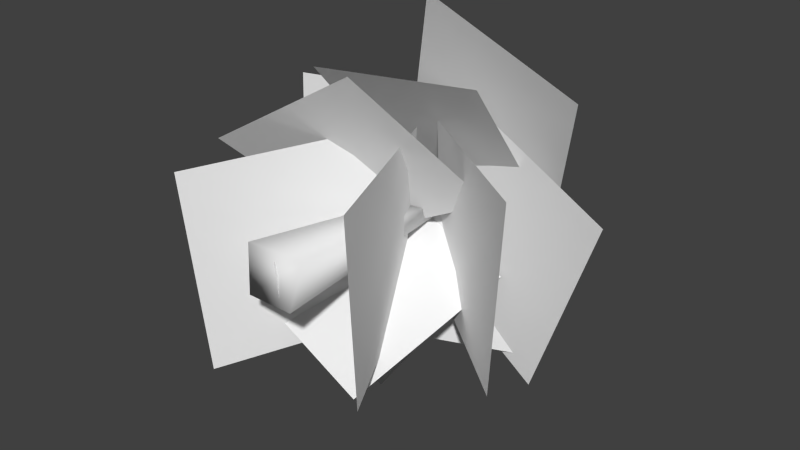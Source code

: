 # Source: bush290.blend  (saved by Blender 2.70.5; exported with 4.5.12 LTS)
import bpy
from mathutils import Matrix  # noqa: F401  (used for matrix-valued properties, if any)

bpy.ops.wm.read_factory_settings(use_empty=True)
scene = bpy.context.scene
scene.name = 'Scene'

# ---- collections
col_collection_1 = bpy.data.collections.new('Collection 1'); scene.collection.children.link(col_collection_1)

# ---- world
world_world = bpy.data.worlds.new('World'); scene.world = world_world
world_world.color = (0.05088, 0.05088, 0.05088)
world_world.use_sun_shadow = False
world_world.sun_shadow_jitter_overblur = 0.0
world_world.cycles.sampling_method = 'MANUAL'
world_world.cycles.sample_map_resolution = 256

# ---- meshes
me_plane_002 = bpy.data.meshes.new('Plane.002')
me_plane_002.from_pydata([(0.7214, -0.01608, -0.4704), (-0.06797, 10.31, -0.3065), (0.9483, 0.3077, 0.9724), (-0.8515, 0.1041, 1.067), (-0.8337, 0.01833, -0.5011), (0.0007066, 8.723, 2.776), (-5.449, 6.833, -2.992), (-5.533, 7.076, 2.822), (-0.08328, 8.965, -3.038), (4.355, 6.004, -4.333), (-0.8812, 7.893, -2.823), (6.106, 6.399, 1.243), (0.8102, 8.135, 2.74), (4.401, 7.546, 4.009), (-2.898, 9.436, 0.8968), (-1.023, 7.789, 6.103), (2.585, 9.678, -1.04), (-5.385, 4.823, -2.766), (2.437, 6.713, -1.432), (-0.5941, 5.065, -6.061), (-2.446, 6.955, 1.724), (-1.734, 6.046, -4.848), (-2.872, 9.54, -0.4019), (3.989, 6.379, -3.645), (2.799, 9.744, 0.8891), (2.637, 6.064, 1.017), (-4.637, 2.57, 2.212), (0.3636, 2.774, 5.182), (-2.515, 6.268, -1.682), (4.771, 3.264, -3.044), (0.2153, 6.758, 2.75), (4.96, 3.468, 2.769), (0.3374, 6.962, -3.065), (2.816, 8.741, -0.1683), (-3.261, 5.247, 4.004), (2.528, 5.451, 4.568), (-2.995, 8.945, -0.4219), (-0.1936, 5.666, -3.018), (2.294, 0.4332, 2.724), (2.497, 0.5578, -3.091), (0.2148, 5.829, 2.824), (1.396, 1.612, -3.789), (2.648, 6.829, -1.672), (-3.84, 1.805, -1.169), (-2.489, 6.954, 1.06), (-2.16, -0.3607, -3.284), (0.2793, 4.857, -2.971), (-3.31, -0.1668, 2.457), (-0.7212, 4.982, 2.76), (0.3076, 0.02933, -0.4012), (-0.1205, 10.06, -0.2003), (0.03173, 0.1574, 0.7477)], [], [(9, 10, 12, 11), (0, 1, 2), (3, 1, 4), (0, 4, 1), (5, 8, 7), (21, 22, 24, 23), (15, 16, 14), (19, 20, 18), (41, 43, 44, 42), (25, 28, 27), (31, 32, 30), (33, 36, 35), (39, 37, 40), (45, 47, 48, 46), (49, 50, 51), (2, 1, 3), (7, 8, 6), (15, 13, 16), (19, 17, 20), (27, 28, 26), (31, 29, 32), (35, 36, 34), (39, 40, 38), (4, 0, 2, 3), (49, 51, 50)])
me_plane_002.polygons.foreach_set('use_smooth', [True] * 25)
_uv = me_plane_002.uv_layers.new(name='UVMap')
_uv.uv.foreach_set('vector', [0.9627, 0.9812, 0.3738, 0.9812, 0.3738, 0.3628, 0.9627, 0.363, 0.8755, 0.3303, 0.1406, 0.1373, 0.8566, 0.2506, 0.8761, 0.1738, 0.1406, 0.1373, 0.8916, 0.09816, 0.8963, 0.02066, 0.8916, 0.09816, 0.1406, 0.1373, 0.3738, 0.9812, 0.3738, 0.3628, 0.9627, 0.9809, 0.9627, 0.9812, 0.3738, 0.9812, 0.3738, 0.3628, 0.9627, 0.363, 0.9627, 0.3628, 0.3738, 0.9809, 0.3738, 0.3625, 0.9627, 0.3628, 0.3738, 0.9809, 0.3738, 0.3625, 0.9627, 0.3625, 0.9627, 0.9807, 0.3738, 0.9809, 0.3738, 0.3625, 0.3738, 0.9812, 0.3738, 0.3628, 0.9627, 0.9809, 0.9627, 0.3628, 0.3738, 0.9809, 0.3738, 0.3625, 0.3738, 0.9812, 0.3738, 0.3628, 0.9627, 0.9809, 0.9627, 0.9809, 0.3738, 0.9812, 0.3738, 0.363, 0.9627, 0.3625, 0.9627, 0.9807, 0.3738, 0.9809, 0.3738, 0.3625, 0.3022, 0.2769, 0.1198, 0.9701, 0.1928, 0.2736, 0.8566, 0.2506, 0.1406, 0.1373, 0.8761, 0.1738, 0.9627, 0.9809, 0.3738, 0.3628, 0.9627, 0.3625, 0.9627, 0.3628, 0.9627, 0.9812, 0.3738, 0.9809, 0.9627, 0.3628, 0.9627, 0.9812, 0.3738, 0.9809, 0.9627, 0.9809, 0.3738, 0.3628, 0.9627, 0.3625, 0.9627, 0.3628, 0.9627, 0.9812, 0.3738, 0.9809, 0.9627, 0.9809, 0.3738, 0.3628, 0.9627, 0.3625, 0.9627, 0.9809, 0.3738, 0.363, 0.9627, 0.3625, 0.8916, 0.09816, 0.8963, 0.02066, 0.9781, 0.02246, 0.9763, 0.1001, 0.02436, 0.2571, 0.1928, 0.2736, 0.09742, 0.9705])
me_plane_002.materials.append(None)
me_plane_002.use_remesh_preserve_volume = False
me_plane_002.use_remesh_preserve_attributes = False
me_plane_002.use_mirror_vertex_groups = False
me_plane_002.update()

# ---- objects
ob_bush2 = bpy.data.objects.new('bush2', me_plane_002)

# ---- transforms, parenting, visibility, modifiers, constraints
ob_bush2.location = (0.0, 0.0, 0.0)
ob_bush2.lineart.crease_threshold = 0.0

# ---- collection membership
col_collection_1.objects.link(ob_bush2)

# ---- scene / render settings (as saved in the file)
scene.frame_start = 1; scene.frame_end = 250; scene.frame_set(18)
scene.render.engine = 'BLENDER_EEVEE_NEXT'
scene.render.resolution_percentage = 50
scene.render.dither_intensity = 0.0
scene.cycles.use_denoising = False
scene.cycles.samples = 10
scene.cycles.sampling_pattern = 'TABULATED_SOBOL'
scene.cycles.light_sampling_threshold = 0.0
scene.cycles.use_adaptive_sampling = False
scene.cycles.use_light_tree = False
scene.cycles.blur_glossy = 0.0
scene.cycles.volume_bounces = 1
scene.cycles.pixel_filter_type = 'GAUSSIAN'
scene.cycles.sample_clamp_indirect = 0.0
scene.view_settings.view_transform = 'Standard'
bpy.context.view_layer.update()

# ---- added for rendering (the .blend has no active camera and no usable light): camera, sun
cam_auto = bpy.data.cameras.new('AutoCamera')
cam_auto.lens = 50.0
cam_auto.sensor_width = 36.0
cam_auto.clip_end = 1000.0
ob_auto_camera = bpy.data.objects.new('AutoCamera', cam_auto)
scene.collection.objects.link(ob_auto_camera)
ob_auto_camera.location = (18.7288, -17.1558, 14.7749)
ob_auto_camera.rotation_euler = (1.09748, -7.21219e-08, 0.694738)
scene.camera = ob_auto_camera
light_auto_sun = bpy.data.lights.new('AutoSun', 'SUN')
light_auto_sun.energy = 3.0
light_auto_sun.angle = 0.0523599
ob_auto_sun = bpy.data.objects.new('AutoSun', light_auto_sun)
scene.collection.objects.link(ob_auto_sun)
ob_auto_sun.rotation_euler = (0.872665, 0.174533, 0.523599)
bpy.context.view_layer.update()
